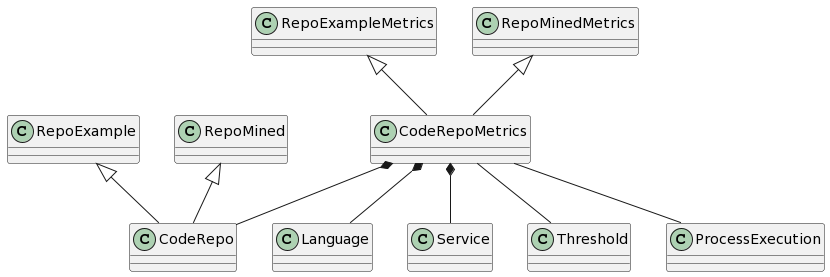

The diagram above was rendered by PlantUML. Its source (embedded in the PNG):
@startuml
class CodeRepo
class RepoExample
class RepoMined
RepoExample <|-- CodeRepo
RepoMined <|-- CodeRepo


class CodeRepoMetrics
class Language
class Service
class Threshold
class ProcessExecution

CodeRepoMetrics *-- Language
CodeRepoMetrics *-- Service
CodeRepoMetrics *-- CodeRepo
CodeRepoMetrics -- Threshold
CodeRepoMetrics -- ProcessExecution

class RepoExampleMetrics
class RepoMinedMetrics
RepoExampleMetrics <|-- CodeRepoMetrics
RepoMinedMetrics <|-- CodeRepoMetrics
@enduml